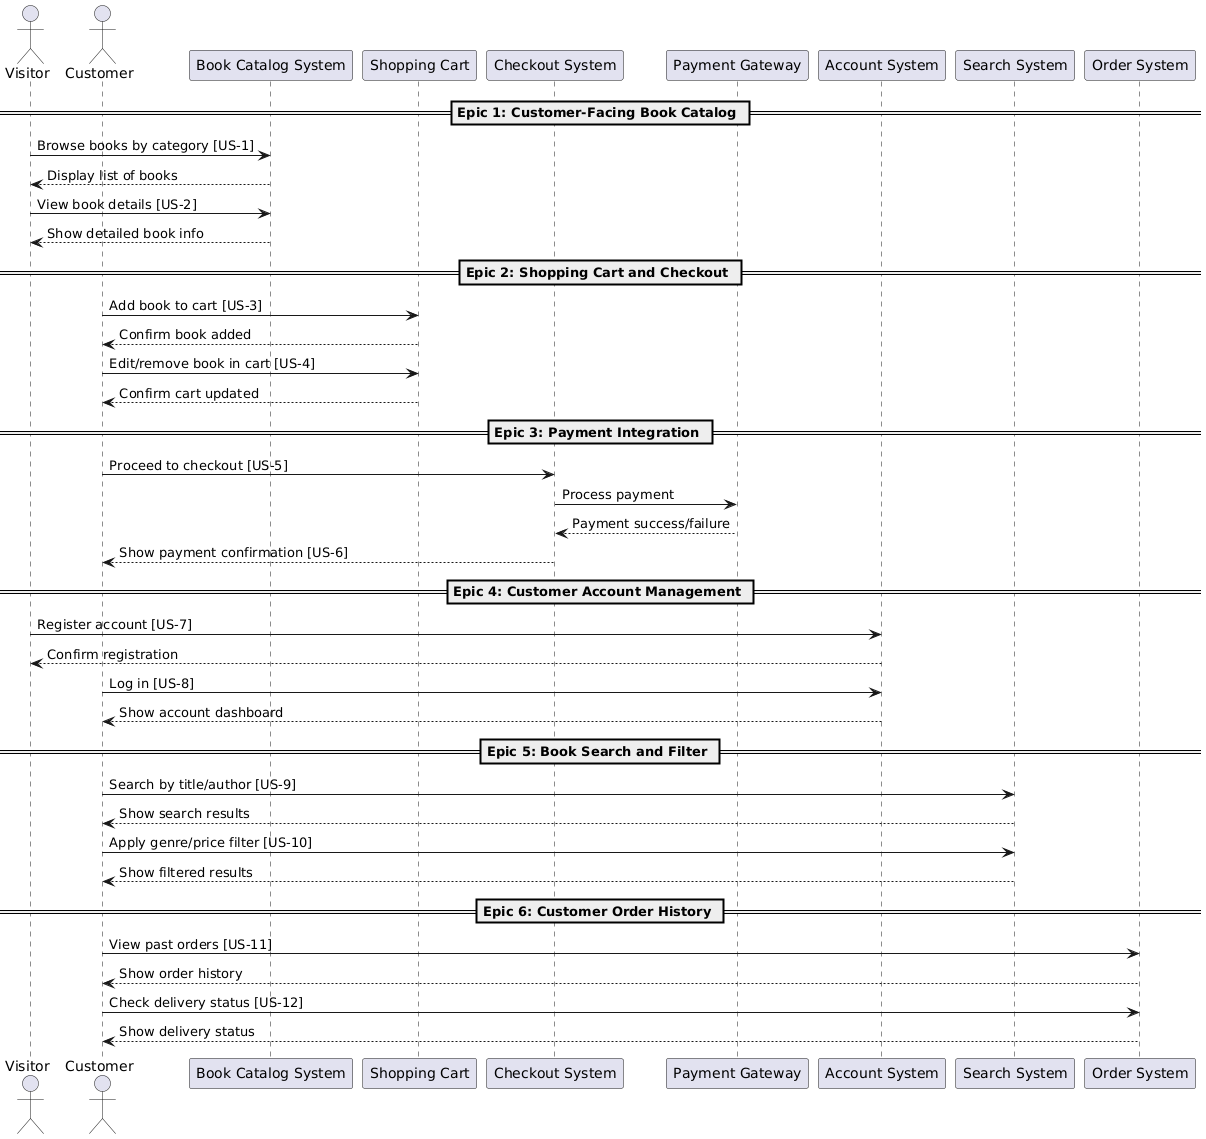

The diagram above was rendered by PlantUML. Its source (embedded in the PNG):
@startuml
actor Visitor
actor Customer
participant "Book Catalog System" as BCS
participant "Shopping Cart" as Cart
participant "Checkout System" as Checkout
participant "Payment Gateway" as Payment
participant "Account System" as Account
participant "Search System" as Search
participant "Order System" as Order

== Epic 1: Customer-Facing Book Catalog ==
Visitor -> BCS: Browse books by category [US-1]
BCS --> Visitor: Display list of books

Visitor -> BCS: View book details [US-2]
BCS --> Visitor: Show detailed book info

== Epic 2: Shopping Cart and Checkout ==
Customer -> Cart: Add book to cart [US-3]
Cart --> Customer: Confirm book added

Customer -> Cart: Edit/remove book in cart [US-4]
Cart --> Customer: Confirm cart updated

== Epic 3: Payment Integration ==
Customer -> Checkout: Proceed to checkout [US-5]
Checkout -> Payment: Process payment
Payment --> Checkout: Payment success/failure
Checkout --> Customer: Show payment confirmation [US-6]

== Epic 4: Customer Account Management ==
Visitor -> Account: Register account [US-7]
Account --> Visitor: Confirm registration

Customer -> Account: Log in [US-8]
Account --> Customer: Show account dashboard

== Epic 5: Book Search and Filter ==
Customer -> Search: Search by title/author [US-9]
Search --> Customer: Show search results

Customer -> Search: Apply genre/price filter [US-10]
Search --> Customer: Show filtered results

== Epic 6: Customer Order History ==
Customer -> Order: View past orders [US-11]
Order --> Customer: Show order history

Customer -> Order: Check delivery status [US-12]
Order --> Customer: Show delivery status
@enduml